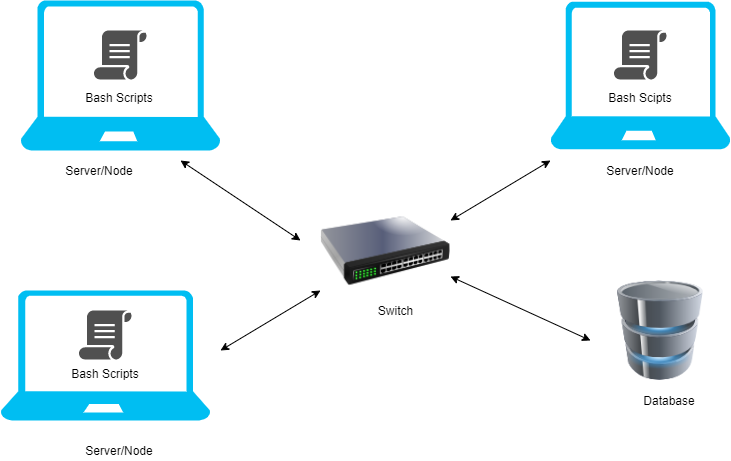

The diagram above was exported from draw.io. Its source (the exported page's mxGraphModel, read from the mxfile embedded in the PNG):
<mxGraphModel dx="1246" dy="491" grid="1" gridSize="10" guides="1" tooltips="1" connect="1" arrows="1" fold="1" page="1" pageScale="1" pageWidth="850" pageHeight="1100" math="0" shadow="0">
  <root>
    <mxCell id="0" />
    <mxCell id="1" parent="0" />
    <mxCell id="JvOWXgQBOK1nDvNpTHk4-1" value="" style="verticalLabelPosition=bottom;html=1;verticalAlign=top;align=center;strokeColor=none;fillColor=#00BEF2;shape=mxgraph.azure.laptop;pointerEvents=1;" vertex="1" parent="1">
      <mxGeometry x="50" y="20" width="200" height="150" as="geometry" />
    </mxCell>
    <mxCell id="JvOWXgQBOK1nDvNpTHk4-2" value="" style="verticalLabelPosition=bottom;html=1;verticalAlign=top;align=center;strokeColor=none;fillColor=#00BEF2;shape=mxgraph.azure.laptop;pointerEvents=1;" vertex="1" parent="1">
      <mxGeometry x="580" y="21.25" width="180" height="147.5" as="geometry" />
    </mxCell>
    <mxCell id="JvOWXgQBOK1nDvNpTHk4-4" value="" style="verticalLabelPosition=bottom;html=1;verticalAlign=top;align=center;strokeColor=none;fillColor=#00BEF2;shape=mxgraph.azure.laptop;pointerEvents=1;" vertex="1" parent="1">
      <mxGeometry x="30" y="310" width="210" height="130" as="geometry" />
    </mxCell>
    <mxCell id="JvOWXgQBOK1nDvNpTHk4-7" value="" style="image;html=1;image=img/lib/clip_art/computers/Database_128x128.png" vertex="1" parent="1">
      <mxGeometry x="640" y="300" width="100" height="100" as="geometry" />
    </mxCell>
    <mxCell id="JvOWXgQBOK1nDvNpTHk4-8" value="" style="pointerEvents=1;shadow=0;dashed=0;html=1;strokeColor=none;fillColor=#505050;labelPosition=center;verticalLabelPosition=bottom;verticalAlign=top;outlineConnect=0;align=center;shape=mxgraph.office.concepts.script;" vertex="1" parent="1">
      <mxGeometry x="123.5" y="50" width="53" height="49" as="geometry" />
    </mxCell>
    <mxCell id="JvOWXgQBOK1nDvNpTHk4-9" value="" style="pointerEvents=1;shadow=0;dashed=0;html=1;strokeColor=none;fillColor=#505050;labelPosition=center;verticalLabelPosition=bottom;verticalAlign=top;outlineConnect=0;align=center;shape=mxgraph.office.concepts.script;" vertex="1" parent="1">
      <mxGeometry x="643.5" y="50" width="53" height="49" as="geometry" />
    </mxCell>
    <mxCell id="JvOWXgQBOK1nDvNpTHk4-10" value="" style="pointerEvents=1;shadow=0;dashed=0;html=1;strokeColor=none;fillColor=#505050;labelPosition=center;verticalLabelPosition=bottom;verticalAlign=top;outlineConnect=0;align=center;shape=mxgraph.office.concepts.script;" vertex="1" parent="1">
      <mxGeometry x="108.5" y="330" width="53" height="49" as="geometry" />
    </mxCell>
    <mxCell id="JvOWXgQBOK1nDvNpTHk4-14" value="" style="image;html=1;image=img/lib/clip_art/networking/Switch_128x128.png" vertex="1" parent="1">
      <mxGeometry x="350" y="221" width="130" height="100" as="geometry" />
    </mxCell>
    <mxCell id="JvOWXgQBOK1nDvNpTHk4-18" value="Switch" style="text;html=1;strokeColor=none;fillColor=none;align=center;verticalAlign=middle;whiteSpace=wrap;rounded=0;" vertex="1" parent="1">
      <mxGeometry x="362.5" y="310" width="125" height="39" as="geometry" />
    </mxCell>
    <mxCell id="JvOWXgQBOK1nDvNpTHk4-19" value="Bash Scripts" style="text;html=1;strokeColor=none;fillColor=none;align=center;verticalAlign=middle;whiteSpace=wrap;rounded=0;" vertex="1" parent="1">
      <mxGeometry x="108.5" y="94" width="80" height="45" as="geometry" />
    </mxCell>
    <mxCell id="JvOWXgQBOK1nDvNpTHk4-22" value="Bash Scripts" style="text;html=1;strokeColor=none;fillColor=none;align=center;verticalAlign=middle;whiteSpace=wrap;rounded=0;" vertex="1" parent="1">
      <mxGeometry x="95" y="370" width="80" height="45" as="geometry" />
    </mxCell>
    <mxCell id="JvOWXgQBOK1nDvNpTHk4-23" value="Bash Scipts" style="text;html=1;strokeColor=none;fillColor=none;align=center;verticalAlign=middle;whiteSpace=wrap;rounded=0;" vertex="1" parent="1">
      <mxGeometry x="630" y="94" width="80" height="45" as="geometry" />
    </mxCell>
    <mxCell id="JvOWXgQBOK1nDvNpTHk4-32" value="Database" style="text;html=1;strokeColor=none;fillColor=none;align=center;verticalAlign=middle;whiteSpace=wrap;rounded=0;" vertex="1" parent="1">
      <mxGeometry x="643.5" y="400" width="110" height="40" as="geometry" />
    </mxCell>
    <mxCell id="JvOWXgQBOK1nDvNpTHk4-33" value="" style="endArrow=classic;startArrow=classic;html=1;" edge="1" parent="1">
      <mxGeometry width="50" height="50" relative="1" as="geometry">
        <mxPoint x="480" y="240" as="sourcePoint" />
        <mxPoint x="580" y="180" as="targetPoint" />
      </mxGeometry>
    </mxCell>
    <mxCell id="JvOWXgQBOK1nDvNpTHk4-35" value="" style="endArrow=classic;startArrow=classic;html=1;" edge="1" parent="1" target="JvOWXgQBOK1nDvNpTHk4-14">
      <mxGeometry width="50" height="50" relative="1" as="geometry">
        <mxPoint x="250" y="370" as="sourcePoint" />
        <mxPoint x="450" y="230" as="targetPoint" />
      </mxGeometry>
    </mxCell>
    <mxCell id="JvOWXgQBOK1nDvNpTHk4-36" value="" style="endArrow=classic;startArrow=classic;html=1;exitX=1;exitY=0.75;exitDx=0;exitDy=0;" edge="1" parent="1" source="JvOWXgQBOK1nDvNpTHk4-14">
      <mxGeometry width="50" height="50" relative="1" as="geometry">
        <mxPoint x="470" y="330" as="sourcePoint" />
        <mxPoint x="620" y="360" as="targetPoint" />
      </mxGeometry>
    </mxCell>
    <mxCell id="JvOWXgQBOK1nDvNpTHk4-37" value="" style="endArrow=classic;startArrow=classic;html=1;" edge="1" parent="1">
      <mxGeometry width="50" height="50" relative="1" as="geometry">
        <mxPoint x="330" y="260" as="sourcePoint" />
        <mxPoint x="210" y="180" as="targetPoint" />
      </mxGeometry>
    </mxCell>
    <mxCell id="JvOWXgQBOK1nDvNpTHk4-39" value="Server/Node" style="text;html=1;strokeColor=none;fillColor=none;align=center;verticalAlign=middle;whiteSpace=wrap;rounded=0;" vertex="1" parent="1">
      <mxGeometry x="650" y="180" width="40" height="20" as="geometry" />
    </mxCell>
    <mxCell id="JvOWXgQBOK1nDvNpTHk4-40" value="Server/Node" style="text;html=1;strokeColor=none;fillColor=none;align=center;verticalAlign=middle;whiteSpace=wrap;rounded=0;" vertex="1" parent="1">
      <mxGeometry x="128.5" y="460" width="40" height="20" as="geometry" />
    </mxCell>
    <mxCell id="JvOWXgQBOK1nDvNpTHk4-41" value="Server/Node" style="text;html=1;strokeColor=none;fillColor=none;align=center;verticalAlign=middle;whiteSpace=wrap;rounded=0;" vertex="1" parent="1">
      <mxGeometry x="108.5" y="180" width="40" height="20" as="geometry" />
    </mxCell>
  </root>
</mxGraphModel>